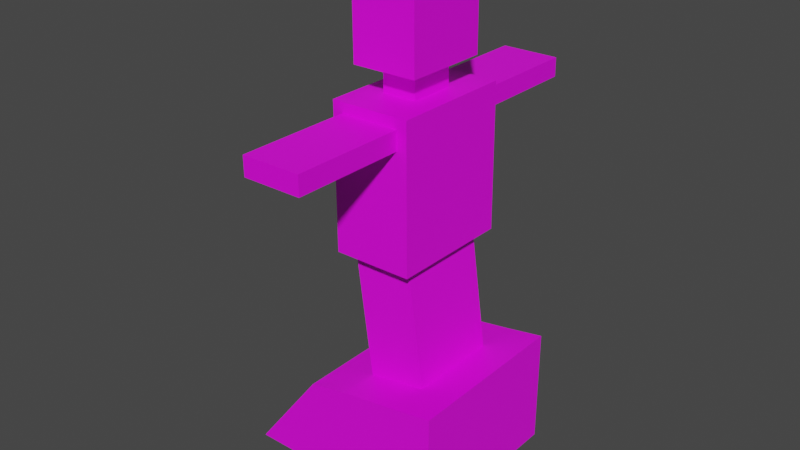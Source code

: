 # Source: robotpiupiu.blend  (saved by Blender 3.6.13; exported with 4.5.12 LTS)
import bpy
from mathutils import Matrix  # noqa: F401  (used for matrix-valued properties, if any)

bpy.ops.wm.read_factory_settings(use_empty=True)
scene = bpy.context.scene
scene.name = 'Scene'

# ---- collections
col_collection = bpy.data.collections.new('Collection'); scene.collection.children.link(col_collection)

# ---- images (referenced by path relative to the original .blend; pixels are not part of the script)
import os
ASSET_DIR = os.environ.get("B2B_ASSET_DIR", "")  # directory of the original .blend (textures are referenced by path, not embedded)
HERE = os.path.dirname(os.path.abspath(__file__))  # packed textures are extracted next to this script under _unpacked/

def load_image(name, relpath, width, height, colorspace="sRGB"):
    """Load a texture the original file referenced (path relative to the .blend, or extracted next to this script)."""
    p = next((c for c in (os.path.join(HERE, relpath), os.path.join(ASSET_DIR, relpath)) if relpath and os.path.exists(c)), "")
    if p:
        img = bpy.data.images.load(p, check_existing=True)
        img.name = name
    else:  # same state as the original file: an image datablock whose file is absent (Cycles renders it pink)
        img = bpy.data.images.new(name, width, height)
        img.source = "FILE"
        img.filepath = "//" + (relpath or name)
    img.colorspace_settings.name = colorspace
    return img
img_super_texture_01_a_png = load_image('Super_Texture_01_A.png', 'Super_Texture_01_A.png', 1024, 1024, 'sRGB')

# ---- materials (node trees are filled in below, after node groups)
mat_material = bpy.data.materials.new('Material')
mat_material.alpha_threshold = 0.0
mat_material.use_transparent_shadow = False
mat_material.roughness = 0.5
mat_material.line_color = (0.0, 0.0, 0.0, 1.0)

# ---- material node trees
mat_material.use_nodes = True; mat_material.node_tree.nodes.clear()
_N = mat_material.node_tree.nodes; _L = mat_material.node_tree.links
n0 = _N.new('ShaderNodeOutputMaterial'); n0.name = 'Material Output'; n0.location = (300, 300)
n1 = _N.new('ShaderNodeBsdfPrincipled'); n1.name = 'Principled BSDF'; n1.location = (10, 300)
n1.distribution = 'GGX'
n1.subsurface_method = 'RANDOM_WALK_SKIN'
n1.inputs[3].default_value = 1.45
n1.inputs[27].default_value = (0.0, 0.0, 0.0, 1.0)
n1.inputs[28].default_value = 1.0
n2 = _N.new('ShaderNodeTexImage'); n2.name = 'Image Texture'; n2.location = (-559, 72)
n2.image = img_super_texture_01_a_png
_L.new(n1.outputs[0], n0.inputs[0])
_L.new(n2.outputs[0], n1.inputs[0])
n0.is_active_output = True

# ---- world
world_world = bpy.data.worlds.new('World'); scene.world = world_world
world_world.use_nodes = True; world_world.node_tree.nodes.clear()
_N = world_world.node_tree.nodes; _L = world_world.node_tree.links
n0 = _N.new('ShaderNodeOutputWorld'); n0.name = 'World Output'; n0.location = (300, 300)
n1 = _N.new('ShaderNodeBackground'); n1.name = 'Background'; n1.location = (10, 300)
n1.inputs[0].default_value = (0.05088, 0.05088, 0.05088, 1.0)
_L.new(n1.outputs[0], n0.inputs[0])
n0.is_active_output = True
world_world.color = (0.05088, 0.05088, 0.05088)
world_world.use_sun_shadow = False
world_world.sun_shadow_jitter_overblur = 0.0

# ---- meshes
me_cube_001 = bpy.data.meshes.new('Cube.001')
me_cube_001.from_pydata([(-1.408, -1.0, -0.7026), (-0.1385, -0.5391, 0.456), (-1.408, 1.0, -0.7026), (-0.1385, 0.5391, 0.456), (1.0, -1.0, -0.695), (0.5461, -0.5391, 0.5769), (1.0, 1.0, -0.695), (0.5461, 0.5391, 0.5769), (-0.5924, -1.0, 0.3759), (-0.5924, 1.0, 0.3759), (1.0, 1.0, 0.657), (1.0, -1.0, 0.657), (-0.33, -0.5391, 1.846), (-0.33, 0.5391, 1.846), (0.3652, 0.5391, 1.852), (0.3652, -0.5391, 1.852), (-0.5924, -0.5296, 0.3759), (-0.5924, 0.5296, 0.3759), (1.0, 0.5283, 0.657), (1.0, -0.5283, 0.657), (-1.408, 0.5015, -0.7026), (-1.408, -0.5015, -0.7026), (1.0, -0.5015, -0.695), (1.0, 0.5015, -0.695), (-0.4379, -0.7053, 1.932), (-0.4379, 0.7053, 1.932), (0.4717, 0.7053, 1.94), (0.4717, -0.7053, 1.94), (-0.3321, -0.7053, 3.257), (-0.3321, 0.7053, 3.257), (0.3435, 0.7053, 3.262), (0.3435, -0.7053, 3.262), (-0.334, -0.7053, 3.474), (-0.334, 0.7053, 3.474), (0.3416, 0.7053, 3.48), (0.3416, -0.7053, 3.48), (0.2022, 0.2606, 3.596), (-0.1966, 0.2606, 3.592), (-0.1966, -0.2606, 3.592), (0.2022, -0.2606, 3.596), (-0.1985, 0.2606, 3.818), (0.2003, 0.2606, 3.822), (0.2003, -0.2606, 3.822), (-0.1985, -0.2606, 3.818), (-0.3729, 0.4878, 3.897), (0.3734, 0.4878, 3.904), (0.3734, -0.4878, 3.904), (-0.3729, -0.4878, 3.897), (-0.3804, 0.4878, 4.773), (0.366, 0.4878, 4.779), (0.366, -0.4878, 4.779), (-0.3804, -0.4878, 4.773), (-0.4481, 0.7053, 3.139), (0.4614, 0.7053, 3.146), (0.4614, -0.7053, 3.146), (-0.4481, -0.7053, 3.139), (-0.4519, 0.7053, 3.59), (0.4576, 0.7053, 3.598), (0.4576, -0.7053, 3.598), (-0.4519, -0.7053, 3.59), (0.3435, -1.998, 3.262), (-0.3321, -1.998, 3.257), (0.3416, -1.998, 3.48), (-0.334, -1.998, 3.474), (-0.3321, 1.998, 3.257), (0.3435, 1.998, 3.262), (-0.334, 1.998, 3.474), (0.3416, 1.998, 3.48), (-0.136, 1.0, 0.4696), (0.5436, 1.0, 0.577), (0.5436, -1.0, 0.577), (-0.136, -1.0, 0.4696)], [], [(16, 17, 20, 21), (69, 6, 68), (17, 9, 2, 20), (10, 6, 69), (21, 22, 4, 0), (1, 5, 15, 12), (3, 17, 16, 1), (15, 14, 26, 27), (7, 3, 13, 14), (5, 7, 14, 15), (3, 1, 12, 13), (5, 19, 18, 7), (2, 6, 23, 20), (20, 23, 22, 21), (21, 0, 8, 16), (19, 11, 4, 22), (18, 19, 22, 23), (6, 10, 18, 23), (27, 26, 53, 54), (13, 12, 24, 25), (12, 15, 27, 24), (14, 13, 25, 26), (28, 31, 60, 61), (25, 24, 55, 52), (24, 27, 54, 55), (26, 25, 52, 53), (38, 39, 42, 43), (29, 33, 66, 64), (54, 53, 57, 58), (52, 55, 59, 56), (57, 56, 37, 36), (56, 59, 38, 37), (59, 58, 39, 38), (58, 57, 36, 39), (40, 43, 47, 44), (39, 36, 41, 42), (37, 38, 43, 40), (36, 37, 40, 41), (44, 47, 51, 48), (41, 40, 44, 45), (43, 42, 46, 47), (42, 41, 45, 46), (49, 48, 51, 50), (45, 44, 48, 49), (47, 46, 50, 51), (46, 45, 49, 50), (29, 30, 53, 52), (31, 28, 55, 54), (34, 33, 56, 57), (32, 35, 58, 59), (35, 31, 54, 58), (28, 32, 59, 55), (33, 29, 52, 56), (30, 34, 57, 53), (61, 60, 62, 63), (31, 35, 62, 60), (32, 28, 61, 63), (35, 32, 63, 62), (65, 64, 66, 67), (33, 34, 67, 66), (30, 29, 64, 65), (34, 30, 65, 67), (11, 19, 5, 70), (1, 71, 70, 5), (8, 71, 1, 16), (9, 17, 3, 68), (7, 69, 68, 3), (69, 7, 18, 10), (68, 6, 9), (2, 9, 6), (8, 4, 71), (71, 4, 70), (4, 11, 70), (8, 0, 4)])
_uv = me_cube_001.uv_layers.new(name='UVMap')
_uv.uv.foreach_set('vector', [0.6739, 0.4179, 0.6755, 0.8047, 0.8595, 0.798, 0.8545, 0.4157, 0.2596, 0.1454, 0.2598, 0.1454, 0.2596, 0.1454, 0.856, 0.8044, 0.856, 0.9941, 0.6729, 0.9988, 0.6758, 0.8106, 0.2596, 0.1454, 0.2598, 0.1454, 0.2596, 0.1454, 0.6789, 0.8205, 0.8567, 0.8205, 0.8567, 0.9886, 0.6789, 0.9886, 0.8037, 0.6924, 0.6963, 0.6924, 0.6963, 0.6924, 0.8037, 0.6924, 0.6737, 0.8001, 0.8618, 0.8014, 0.8554, 0.4191, 0.6764, 0.4191, 0.6963, 0.6924, 0.6963, 0.5576, 0.6963, 0.5576, 0.6963, 0.6924, 0.6963, 0.5576, 0.8037, 0.5576, 0.8037, 0.5576, 0.6963, 0.5576, 0.6963, 0.6924, 0.6963, 0.5576, 0.6963, 0.5576, 0.6963, 0.6924, 0.8037, 0.5576, 0.8037, 0.6924, 0.8037, 0.6924, 0.8037, 0.5576, 0.6767, 0.4112, 0.6772, 0.7989, 0.8578, 0.8014, 0.8575, 0.4184, 0.6785, 0.814, 0.857, 0.814, 0.857, 0.9916, 0.6785, 0.9916, 0.125, 0.5833, 0.375, 0.5833, 0.375, 0.6667, 0.125, 0.6667, 0.857, 0.9999, 0.8611, 0.8068, 0.6767, 0.8045, 0.6758, 1.001, 0.8572, 0.8087, 0.8585, 0.9926, 0.6785, 0.9906, 0.6772, 0.8087, 0.8557, 0.7802, 0.683, 0.7807, 0.6782, 0.4339, 0.8509, 0.4335, 0.856, 1.002, 0.6744, 1.003, 0.6744, 0.8128, 0.856, 0.8096, 0.6963, 0.6924, 0.6963, 0.5576, 0.6963, 0.5576, 0.6963, 0.6924, 0.8037, 0.5576, 0.8037, 0.6924, 0.8037, 0.6924, 0.8037, 0.5576, 0.8037, 0.6924, 0.6963, 0.6924, 0.6963, 0.6924, 0.8037, 0.6924, 0.6963, 0.5576, 0.8037, 0.5576, 0.8037, 0.5576, 0.6963, 0.5576, 0.7899, 0.6924, 0.7101, 0.6924, 0.7101, 0.6924, 0.7899, 0.6924, 0.8037, 0.5576, 0.8037, 0.6924, 0.8037, 0.6924, 0.8037, 0.5576, 0.8037, 0.6924, 0.6963, 0.6924, 0.6963, 0.6924, 0.8037, 0.6924, 0.6963, 0.5576, 0.8037, 0.5576, 0.8037, 0.5576, 0.6963, 0.5576, 0.7736, 0.668, 0.7264, 0.668, 0.7264, 0.668, 0.7736, 0.668, 0.7899, 0.5576, 0.7899, 0.5576, 0.7899, 0.5576, 0.7899, 0.5576, 0.6963, 0.6924, 0.6963, 0.5576, 0.6963, 0.5576, 0.6963, 0.6924, 0.8037, 0.5576, 0.8037, 0.6924, 0.8037, 0.6924, 0.8037, 0.5576, 0.6963, 0.5576, 0.8037, 0.5576, 0.7736, 0.582, 0.7264, 0.582, 0.8037, 0.5576, 0.8037, 0.6924, 0.7736, 0.668, 0.7736, 0.582, 0.8037, 0.6924, 0.6963, 0.6924, 0.7264, 0.668, 0.7736, 0.668, 0.6963, 0.6924, 0.6963, 0.5576, 0.7264, 0.582, 0.7264, 0.668, 0.7736, 0.582, 0.7736, 0.668, 0.7736, 0.668, 0.7736, 0.582, 0.7264, 0.668, 0.7264, 0.582, 0.7264, 0.582, 0.7264, 0.668, 0.7736, 0.582, 0.7736, 0.668, 0.7736, 0.668, 0.7736, 0.582, 0.7264, 0.582, 0.7736, 0.582, 0.7736, 0.582, 0.7264, 0.582, 0.7736, 0.582, 0.7736, 0.668, 0.7736, 0.668, 0.7736, 0.582, 0.7264, 0.582, 0.7736, 0.582, 0.7736, 0.582, 0.7264, 0.582, 0.7736, 0.668, 0.7264, 0.668, 0.7264, 0.668, 0.7736, 0.668, 0.7264, 0.668, 0.7264, 0.582, 0.7264, 0.582, 0.7264, 0.668, 0.7264, 0.582, 0.7736, 0.582, 0.7736, 0.668, 0.7264, 0.668, 0.7264, 0.582, 0.7736, 0.582, 0.7736, 0.582, 0.7264, 0.582, 0.7736, 0.668, 0.7264, 0.668, 0.7264, 0.668, 0.7736, 0.668, 0.7264, 0.668, 0.7264, 0.582, 0.7264, 0.582, 0.7264, 0.668, 0.7899, 0.5576, 0.7101, 0.5576, 0.6963, 0.5576, 0.8037, 0.5576, 0.7101, 0.6924, 0.7899, 0.6924, 0.8037, 0.6924, 0.6963, 0.6924, 0.7101, 0.5576, 0.7899, 0.5576, 0.8037, 0.5576, 0.6963, 0.5576, 0.7899, 0.6924, 0.7101, 0.6924, 0.6963, 0.6924, 0.8037, 0.6924, 0.7101, 0.6924, 0.7101, 0.6924, 0.6963, 0.6924, 0.6963, 0.6924, 0.7899, 0.6924, 0.7899, 0.6924, 0.8037, 0.6924, 0.8037, 0.6924, 0.7899, 0.5576, 0.7899, 0.5576, 0.8037, 0.5576, 0.8037, 0.5576, 0.7101, 0.5576, 0.7101, 0.5576, 0.6963, 0.5576, 0.6963, 0.5576, 0.7899, 0.6924, 0.7101, 0.6924, 0.7101, 0.6924, 0.7899, 0.6924, 0.7101, 0.6924, 0.7101, 0.6924, 0.7101, 0.6924, 0.7101, 0.6924, 0.7899, 0.6924, 0.7899, 0.6924, 0.7899, 0.6924, 0.7899, 0.6924, 0.7101, 0.6924, 0.7899, 0.6924, 0.7899, 0.6924, 0.7101, 0.6924, 0.7101, 0.5576, 0.7899, 0.5576, 0.7899, 0.5576, 0.7101, 0.5576, 0.7899, 0.5576, 0.7101, 0.5576, 0.7101, 0.5576, 0.7899, 0.5576, 0.7101, 0.5576, 0.7899, 0.5576, 0.7899, 0.5576, 0.7101, 0.5576, 0.7101, 0.5576, 0.7101, 0.5576, 0.7101, 0.5576, 0.7101, 0.5576, 0.6757, 1.002, 0.6737, 0.8062, 0.8581, 0.799, 0.8582, 0.9966, 0.855, 0.8018, 0.8591, 0.9967, 0.6723, 0.9974, 0.6765, 0.8057, 0.6762, 0.9952, 0.8598, 0.999, 0.8599, 0.8073, 0.6749, 0.8088, 0.6751, 0.9999, 0.6744, 0.8011, 0.8597, 0.8061, 0.8612, 0.9992, 0.8599, 0.8041, 0.8585, 0.9977, 0.6775, 0.9986, 0.6746, 0.8014, 0.6757, 0.9999, 0.6768, 0.8168, 0.8572, 0.8064, 0.8579, 1.001, 0.2596, 0.1454, 0.2598, 0.1454, 0.2596, 0.1454, 0.2596, 0.1451, 0.2596, 0.1454, 0.2598, 0.1451, 0.2596, 0.1454, 0.2587, 0.1441, 0.2598, 0.1454, 0.2598, 0.1454, 0.2587, 0.1441, 0.2596, 0.1454, 0.2587, 0.1441, 0.2596, 0.1454, 0.2596, 0.1454, 0.2596, 0.1454, 0.2596, 0.1454, 0.2587, 0.1441])
me_cube_001.materials.append(mat_material)
me_cube_001.update()

# ---- objects
ob_cube = bpy.data.objects.new('Cube', me_cube_001)

# ---- transforms, parenting, visibility, modifiers, constraints
ob_cube.location = (0.0, 0.0, 0.0)

# ---- collection membership
col_collection.objects.link(ob_cube)

# ---- scene / render settings (as saved in the file)
scene.frame_start = 1; scene.frame_end = 250; scene.frame_set(110)
scene.render.engine = 'BLENDER_EEVEE_NEXT'
scene.cycles.sampling_pattern = 'TABULATED_SOBOL'
scene.view_settings.view_transform = 'Filmic'
bpy.context.view_layer.update()

# ---- added for rendering (the .blend has no active camera and no usable light): camera, sun
cam_auto = bpy.data.cameras.new('AutoCamera')
cam_auto.lens = 50.0
cam_auto.sensor_width = 36.0
cam_auto.clip_end = 1000.0
ob_auto_camera = bpy.data.objects.new('AutoCamera', cam_auto)
scene.collection.objects.link(ob_auto_camera)
ob_auto_camera.location = (6.45628, -7.99209, 7.3663)
ob_auto_camera.rotation_euler = (1.09748, -7.21219e-08, 0.694738)
scene.camera = ob_auto_camera
light_auto_sun = bpy.data.lights.new('AutoSun', 'SUN')
light_auto_sun.energy = 3.0
light_auto_sun.angle = 0.0523599
ob_auto_sun = bpy.data.objects.new('AutoSun', light_auto_sun)
scene.collection.objects.link(ob_auto_sun)
ob_auto_sun.rotation_euler = (0.872665, 0.174533, 0.523599)
bpy.context.view_layer.update()
